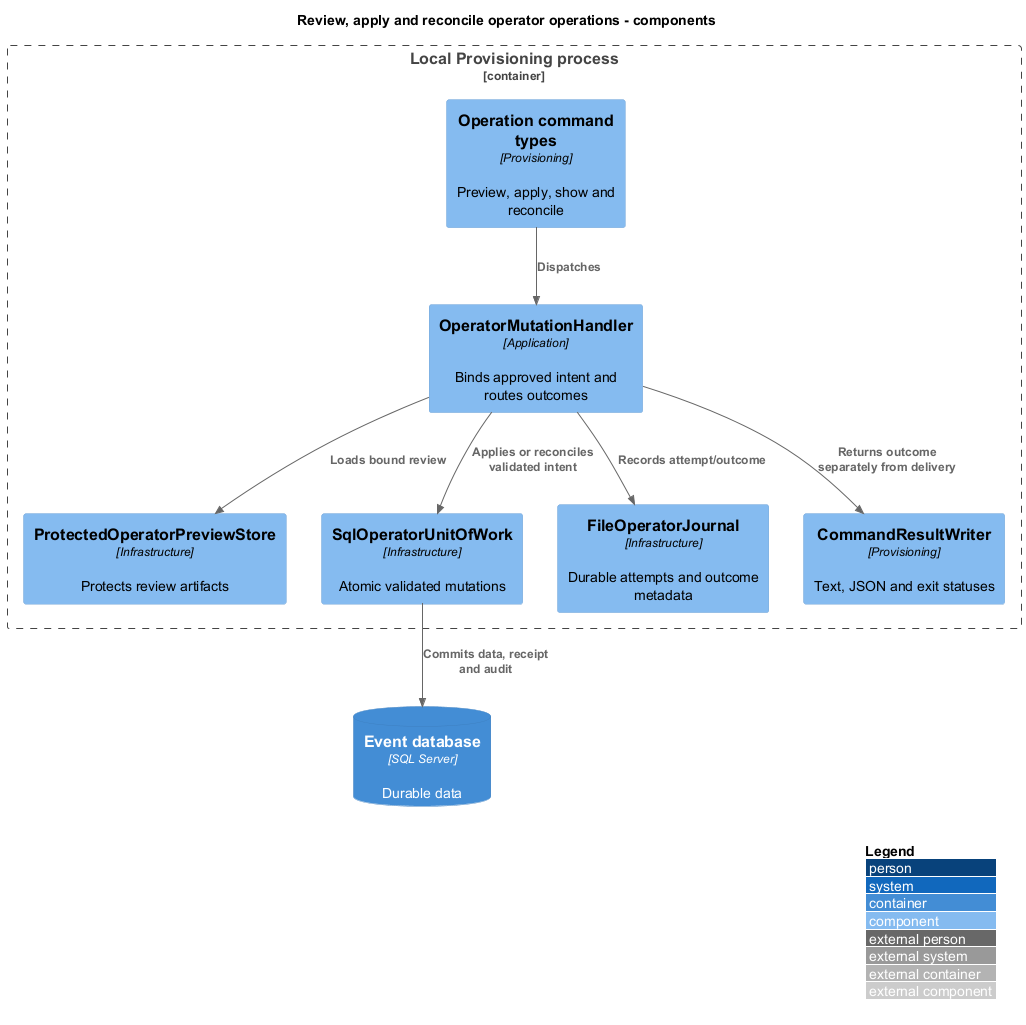

The diagram above was rendered by PlantUML. Its source (embedded in the PNG):
@startuml
title Review, apply and reconcile operator operations - components
!include <C4/C4_Component>
LAYOUT_WITH_LEGEND()
Container_Boundary(local_process, "Local Provisioning process") {
Component(cmd, "Operation command types", "Provisioning", "Preview, apply, show and reconcile")
Component(handler, "OperatorMutationHandler", "Application", "Binds approved intent and routes outcomes")
Component(preview, "ProtectedOperatorPreviewStore", "Infrastructure", "Protects review artifacts")
Component(work, "SqlOperatorUnitOfWork", "Infrastructure", "Atomic validated mutations")
Component(journal, "FileOperatorJournal", "Infrastructure", "Durable attempts and outcome metadata")
Component(writer, "CommandResultWriter", "Provisioning", "Text, JSON and exit statuses")
}
ContainerDb(db, "Event database", "SQL Server", "Durable data")
Rel(cmd, handler, "Dispatches")
Rel(handler, preview, "Loads bound review")
Rel(handler, work, "Applies or reconciles validated intent")
Rel(handler, journal, "Records attempt/outcome")
Rel(work, db, "Commits data, receipt and audit")
Rel(handler, writer, "Returns outcome separately from delivery")
@enduml